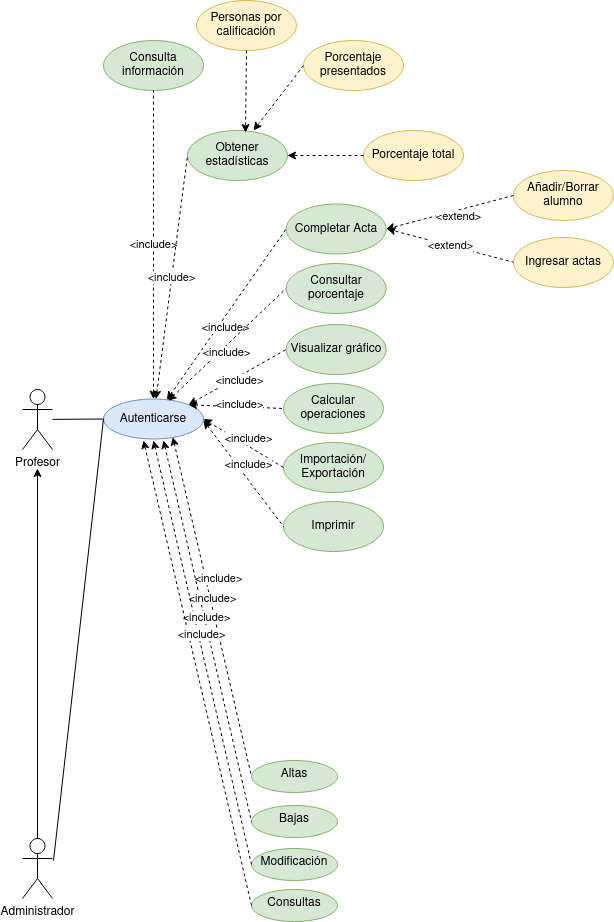

The diagram above was exported from draw.io. Its source (the exported page's mxGraphModel, read from the mxfile embedded in the PNG):
<mxGraphModel dx="1467" dy="1207" grid="1" gridSize="10" guides="1" tooltips="1" connect="1" arrows="1" fold="1" page="1" pageScale="1" pageWidth="827" pageHeight="1169" math="0" shadow="0">
  <root>
    <mxCell id="0" />
    <mxCell id="1" parent="0" />
    <mxCell id="zZZXgTxn9UNxtTzHdWUM-27" value="" style="edgeStyle=none;rounded=0;orthogonalLoop=1;jettySize=auto;html=1;startArrow=none;startFill=0;endArrow=none;endFill=0;entryX=0;entryY=0.5;entryDx=0;entryDy=0;" parent="1" source="cgr96UEIId0hP9-SYYG8-3" target="zZZXgTxn9UNxtTzHdWUM-4" edge="1">
      <mxGeometry relative="1" as="geometry" />
    </mxCell>
    <mxCell id="cgr96UEIId0hP9-SYYG8-3" value="Profesor" style="shape=umlActor;verticalLabelPosition=bottom;verticalAlign=top;html=1;outlineConnect=0;" parent="1" vertex="1">
      <mxGeometry x="99" y="549" width="30" height="60" as="geometry" />
    </mxCell>
    <mxCell id="cgr96UEIId0hP9-SYYG8-6" value="" style="edgeStyle=orthogonalEdgeStyle;rounded=0;orthogonalLoop=1;jettySize=auto;html=1;" parent="1" source="cgr96UEIId0hP9-SYYG8-4" edge="1">
      <mxGeometry relative="1" as="geometry">
        <mxPoint x="114" y="628" as="targetPoint" />
      </mxGeometry>
    </mxCell>
    <mxCell id="cgr96UEIId0hP9-SYYG8-4" value="Administrador" style="shape=umlActor;verticalLabelPosition=bottom;verticalAlign=top;html=1;outlineConnect=0;" parent="1" vertex="1">
      <mxGeometry x="99" y="998" width="30" height="60" as="geometry" />
    </mxCell>
    <mxCell id="zZZXgTxn9UNxtTzHdWUM-1" value="Completar Acta" style="ellipse;whiteSpace=wrap;html=1;fillColor=#d5e8d4;strokeColor=#82b366;" parent="1" vertex="1">
      <mxGeometry x="362.63" y="363.5" width="100" height="50" as="geometry" />
    </mxCell>
    <mxCell id="zZZXgTxn9UNxtTzHdWUM-2" value="Añadir/Borrar alumno" style="ellipse;whiteSpace=wrap;html=1;fillColor=#fff2cc;strokeColor=#d6b656;" parent="1" vertex="1">
      <mxGeometry x="590" y="330" width="100" height="50" as="geometry" />
    </mxCell>
    <mxCell id="zZZXgTxn9UNxtTzHdWUM-23" value="&amp;lt;extend&amp;gt;" style="edgeStyle=none;rounded=0;orthogonalLoop=1;jettySize=auto;html=1;dashed=1;startArrow=none;startFill=0;endArrow=classic;endFill=1;entryX=1;entryY=0.5;entryDx=0;entryDy=0;exitX=0;exitY=0.5;exitDx=0;exitDy=0;" parent="1" edge="1">
      <mxGeometry relative="1" as="geometry">
        <mxPoint x="463.6300000000033" y="388.5" as="targetPoint" />
        <mxPoint x="591" y="422" as="sourcePoint" />
      </mxGeometry>
    </mxCell>
    <mxCell id="zZZXgTxn9UNxtTzHdWUM-3" value="Ingresar actas" style="ellipse;whiteSpace=wrap;html=1;fillColor=#fff2cc;strokeColor=#d6b656;" parent="1" vertex="1">
      <mxGeometry x="590" y="397" width="100" height="50" as="geometry" />
    </mxCell>
    <mxCell id="zZZXgTxn9UNxtTzHdWUM-4" value="Autenticarse" style="ellipse;whiteSpace=wrap;html=1;fillColor=#dae8fc;strokeColor=#6c8ebf;" parent="1" vertex="1">
      <mxGeometry x="180" y="558.5" width="100" height="40" as="geometry" />
    </mxCell>
    <mxCell id="zZZXgTxn9UNxtTzHdWUM-6" value="Consulta información" style="ellipse;whiteSpace=wrap;html=1;fillColor=#d5e8d4;strokeColor=#82b366;" parent="1" vertex="1">
      <mxGeometry x="180" y="200" width="100" height="50" as="geometry" />
    </mxCell>
    <mxCell id="zZZXgTxn9UNxtTzHdWUM-7" value="Obtener estadísticas" style="ellipse;whiteSpace=wrap;html=1;fillColor=#d5e8d4;strokeColor=#82b366;" parent="1" vertex="1">
      <mxGeometry x="264" y="290" width="100" height="50" as="geometry" />
    </mxCell>
    <mxCell id="zZZXgTxn9UNxtTzHdWUM-8" value="Personas por calificación" style="ellipse;whiteSpace=wrap;html=1;fillColor=#fff2cc;strokeColor=#d6b656;" parent="1" vertex="1">
      <mxGeometry x="273" y="160" width="100" height="50" as="geometry" />
    </mxCell>
    <mxCell id="zZZXgTxn9UNxtTzHdWUM-9" value="Porcentaje presentados" style="ellipse;whiteSpace=wrap;html=1;fillColor=#fff2cc;strokeColor=#d6b656;" parent="1" vertex="1">
      <mxGeometry x="380" y="200" width="100" height="50" as="geometry" />
    </mxCell>
    <mxCell id="zZZXgTxn9UNxtTzHdWUM-10" value="Porcentaje total" style="ellipse;whiteSpace=wrap;html=1;fillColor=#fff2cc;strokeColor=#d6b656;" parent="1" vertex="1">
      <mxGeometry x="440" y="290" width="100" height="50" as="geometry" />
    </mxCell>
    <mxCell id="zZZXgTxn9UNxtTzHdWUM-11" value="Consultar porcentaje" style="ellipse;whiteSpace=wrap;html=1;fillColor=#d5e8d4;strokeColor=#82b366;" parent="1" vertex="1">
      <mxGeometry x="362.63" y="423" width="100" height="50" as="geometry" />
    </mxCell>
    <mxCell id="zZZXgTxn9UNxtTzHdWUM-12" value="Visualizar gráfico" style="ellipse;whiteSpace=wrap;html=1;fillColor=#d5e8d4;strokeColor=#82b366;" parent="1" vertex="1">
      <mxGeometry x="362.63" y="484" width="100" height="50" as="geometry" />
    </mxCell>
    <mxCell id="zZZXgTxn9UNxtTzHdWUM-13" value="Calcular operaciones" style="ellipse;whiteSpace=wrap;html=1;fillColor=#d5e8d4;strokeColor=#82b366;" parent="1" vertex="1">
      <mxGeometry x="360" y="543" width="100" height="50" as="geometry" />
    </mxCell>
    <mxCell id="zZZXgTxn9UNxtTzHdWUM-14" value="&lt;div&gt;Importación/&lt;/div&gt;&lt;div&gt;Exportación&lt;/div&gt;" style="ellipse;whiteSpace=wrap;html=1;fillColor=#d5e8d4;strokeColor=#82b366;" parent="1" vertex="1">
      <mxGeometry x="360" y="602" width="100" height="50" as="geometry" />
    </mxCell>
    <mxCell id="zZZXgTxn9UNxtTzHdWUM-15" value="Imprimir" style="ellipse;whiteSpace=wrap;html=1;fillColor=#d5e8d4;strokeColor=#82b366;" parent="1" vertex="1">
      <mxGeometry x="360" y="661" width="100" height="50" as="geometry" />
    </mxCell>
    <mxCell id="zZZXgTxn9UNxtTzHdWUM-21" value="" style="endArrow=none;html=1;rounded=0;dashed=1;entryX=0;entryY=0.5;entryDx=0;entryDy=0;endFill=0;startArrow=classic;startFill=1;" parent="1" source="zZZXgTxn9UNxtTzHdWUM-4" target="zZZXgTxn9UNxtTzHdWUM-1" edge="1">
      <mxGeometry width="50" height="50" relative="1" as="geometry">
        <mxPoint x="700" y="450" as="sourcePoint" />
        <mxPoint x="750" y="400" as="targetPoint" />
      </mxGeometry>
    </mxCell>
    <mxCell id="zZZXgTxn9UNxtTzHdWUM-32" value="&amp;lt;include&amp;gt;" style="edgeLabel;html=1;align=center;verticalAlign=middle;resizable=0;points=[];" parent="zZZXgTxn9UNxtTzHdWUM-21" vertex="1" connectable="0">
      <mxGeometry x="-0.1672" y="2" relative="1" as="geometry">
        <mxPoint x="10" as="offset" />
      </mxGeometry>
    </mxCell>
    <mxCell id="zZZXgTxn9UNxtTzHdWUM-24" value="" style="edgeStyle=none;rounded=0;orthogonalLoop=1;jettySize=auto;html=1;dashed=1;startArrow=none;startFill=0;endArrow=classic;endFill=1;entryX=1;entryY=0.5;entryDx=0;entryDy=0;exitX=0;exitY=0.5;exitDx=0;exitDy=0;" parent="1" source="zZZXgTxn9UNxtTzHdWUM-2" target="zZZXgTxn9UNxtTzHdWUM-1" edge="1">
      <mxGeometry relative="1" as="geometry">
        <mxPoint x="524.9246624505203" y="298.38012522559484" as="sourcePoint" />
        <mxPoint x="464.63" y="378" as="targetPoint" />
      </mxGeometry>
    </mxCell>
    <mxCell id="zZZXgTxn9UNxtTzHdWUM-33" value="&amp;lt;extend&amp;gt;" style="edgeLabel;html=1;align=center;verticalAlign=middle;resizable=0;points=[];" parent="zZZXgTxn9UNxtTzHdWUM-24" vertex="1" connectable="0">
      <mxGeometry x="0.2216" relative="1" as="geometry">
        <mxPoint x="22" as="offset" />
      </mxGeometry>
    </mxCell>
    <mxCell id="zZZXgTxn9UNxtTzHdWUM-34" value="&amp;lt;include&amp;gt;" style="edgeStyle=none;rounded=0;orthogonalLoop=1;jettySize=auto;html=1;startArrow=classic;startFill=1;endArrow=none;endFill=0;entryX=0.5;entryY=1;entryDx=0;entryDy=0;exitX=0.5;exitY=0;exitDx=0;exitDy=0;dashed=1;" parent="1" target="zZZXgTxn9UNxtTzHdWUM-6" edge="1" source="zZZXgTxn9UNxtTzHdWUM-4">
      <mxGeometry relative="1" as="geometry">
        <mxPoint x="140" y="400" as="sourcePoint" />
        <mxPoint x="260.0124793313023" y="409.0585197840078" as="targetPoint" />
      </mxGeometry>
    </mxCell>
    <mxCell id="1rF-I418FPxQjAwmoIBI-1" value="&amp;lt;include&amp;gt;" style="edgeStyle=none;rounded=0;orthogonalLoop=1;jettySize=auto;html=1;startArrow=classic;startFill=1;endArrow=none;endFill=0;entryX=0;entryY=0.5;entryDx=0;entryDy=0;dashed=1;" edge="1" parent="1" source="zZZXgTxn9UNxtTzHdWUM-4" target="zZZXgTxn9UNxtTzHdWUM-7">
      <mxGeometry relative="1" as="geometry">
        <mxPoint x="280" y="410" as="sourcePoint" />
        <mxPoint x="390" y="430" as="targetPoint" />
      </mxGeometry>
    </mxCell>
    <mxCell id="1rF-I418FPxQjAwmoIBI-3" value="" style="endArrow=classic;html=1;rounded=0;dashed=1;entryX=1;entryY=0.5;entryDx=0;entryDy=0;exitX=0;exitY=0.5;exitDx=0;exitDy=0;" edge="1" parent="1" source="zZZXgTxn9UNxtTzHdWUM-10" target="zZZXgTxn9UNxtTzHdWUM-7">
      <mxGeometry width="50" height="50" relative="1" as="geometry">
        <mxPoint x="620" y="505.5" as="sourcePoint" />
        <mxPoint x="670" y="455.5" as="targetPoint" />
      </mxGeometry>
    </mxCell>
    <mxCell id="1rF-I418FPxQjAwmoIBI-4" value="" style="endArrow=classic;html=1;rounded=0;dashed=1;entryX=0.66;entryY=0;entryDx=0;entryDy=0;exitX=0;exitY=0.5;exitDx=0;exitDy=0;entryPerimeter=0;" edge="1" parent="1" source="zZZXgTxn9UNxtTzHdWUM-9" target="zZZXgTxn9UNxtTzHdWUM-7">
      <mxGeometry width="50" height="50" relative="1" as="geometry">
        <mxPoint x="560" y="405" as="sourcePoint" />
        <mxPoint x="476.6300000000033" y="330.5" as="targetPoint" />
      </mxGeometry>
    </mxCell>
    <mxCell id="1rF-I418FPxQjAwmoIBI-5" value="" style="endArrow=classic;html=1;rounded=0;dashed=1;exitX=0.5;exitY=1;exitDx=0;exitDy=0;entryX=0.58;entryY=0.04;entryDx=0;entryDy=0;entryPerimeter=0;" edge="1" parent="1" source="zZZXgTxn9UNxtTzHdWUM-8" target="zZZXgTxn9UNxtTzHdWUM-7">
      <mxGeometry width="50" height="50" relative="1" as="geometry">
        <mxPoint x="560" y="330.5" as="sourcePoint" />
        <mxPoint x="470" y="310" as="targetPoint" />
      </mxGeometry>
    </mxCell>
    <mxCell id="1rF-I418FPxQjAwmoIBI-6" value="" style="endArrow=none;html=1;rounded=0;dashed=1;exitX=0.647;exitY=0.045;exitDx=0;exitDy=0;endFill=0;startArrow=classic;startFill=1;entryX=0;entryY=0.5;entryDx=0;entryDy=0;exitPerimeter=0;" edge="1" parent="1" source="zZZXgTxn9UNxtTzHdWUM-4" target="zZZXgTxn9UNxtTzHdWUM-11">
      <mxGeometry width="50" height="50" relative="1" as="geometry">
        <mxPoint x="290" y="588.5" as="sourcePoint" />
        <mxPoint x="360" y="670" as="targetPoint" />
      </mxGeometry>
    </mxCell>
    <mxCell id="1rF-I418FPxQjAwmoIBI-7" value="&amp;lt;include&amp;gt;" style="edgeLabel;html=1;align=center;verticalAlign=middle;resizable=0;points=[];" vertex="1" connectable="0" parent="1rF-I418FPxQjAwmoIBI-6">
      <mxGeometry x="-0.1672" y="2" relative="1" as="geometry">
        <mxPoint x="10" as="offset" />
      </mxGeometry>
    </mxCell>
    <mxCell id="1rF-I418FPxQjAwmoIBI-8" value="" style="endArrow=none;html=1;rounded=0;dashed=1;endFill=0;startArrow=classic;startFill=1;entryX=0;entryY=0.5;entryDx=0;entryDy=0;exitX=1;exitY=0;exitDx=0;exitDy=0;" edge="1" parent="1" source="zZZXgTxn9UNxtTzHdWUM-4" target="zZZXgTxn9UNxtTzHdWUM-12">
      <mxGeometry width="50" height="50" relative="1" as="geometry">
        <mxPoint x="250" y="600" as="sourcePoint" />
        <mxPoint x="376.6299999999969" y="685" as="targetPoint" />
      </mxGeometry>
    </mxCell>
    <mxCell id="1rF-I418FPxQjAwmoIBI-9" value="&amp;lt;include&amp;gt;" style="edgeLabel;html=1;align=center;verticalAlign=middle;resizable=0;points=[];" vertex="1" connectable="0" parent="1rF-I418FPxQjAwmoIBI-8">
      <mxGeometry x="-0.1672" y="2" relative="1" as="geometry">
        <mxPoint x="10" as="offset" />
      </mxGeometry>
    </mxCell>
    <mxCell id="1rF-I418FPxQjAwmoIBI-10" value="" style="endArrow=none;html=1;rounded=0;dashed=1;endFill=0;startArrow=classic;startFill=1;entryX=0;entryY=0.5;entryDx=0;entryDy=0;exitX=1;exitY=0;exitDx=0;exitDy=0;" edge="1" parent="1" source="zZZXgTxn9UNxtTzHdWUM-4" target="zZZXgTxn9UNxtTzHdWUM-13">
      <mxGeometry width="50" height="50" relative="1" as="geometry">
        <mxPoint x="250" y="600" as="sourcePoint" />
        <mxPoint x="376.6299999999969" y="740" as="targetPoint" />
      </mxGeometry>
    </mxCell>
    <mxCell id="1rF-I418FPxQjAwmoIBI-11" value="&amp;lt;include&amp;gt;" style="edgeLabel;html=1;align=center;verticalAlign=middle;resizable=0;points=[];" vertex="1" connectable="0" parent="1rF-I418FPxQjAwmoIBI-10">
      <mxGeometry x="-0.1672" y="2" relative="1" as="geometry">
        <mxPoint x="10" as="offset" />
      </mxGeometry>
    </mxCell>
    <mxCell id="1rF-I418FPxQjAwmoIBI-12" value="" style="endArrow=none;html=1;rounded=0;dashed=1;endFill=0;startArrow=classic;startFill=1;entryX=0;entryY=0.5;entryDx=0;entryDy=0;exitX=1;exitY=0.5;exitDx=0;exitDy=0;" edge="1" parent="1" source="zZZXgTxn9UNxtTzHdWUM-4" target="zZZXgTxn9UNxtTzHdWUM-14">
      <mxGeometry width="50" height="50" relative="1" as="geometry">
        <mxPoint x="240" y="600" as="sourcePoint" />
        <mxPoint x="374" y="805" as="targetPoint" />
      </mxGeometry>
    </mxCell>
    <mxCell id="1rF-I418FPxQjAwmoIBI-13" value="&amp;lt;include&amp;gt;" style="edgeLabel;html=1;align=center;verticalAlign=middle;resizable=0;points=[];" vertex="1" connectable="0" parent="1rF-I418FPxQjAwmoIBI-12">
      <mxGeometry x="-0.1672" y="2" relative="1" as="geometry">
        <mxPoint x="10" as="offset" />
      </mxGeometry>
    </mxCell>
    <mxCell id="1rF-I418FPxQjAwmoIBI-14" value="" style="endArrow=none;html=1;rounded=0;dashed=1;endFill=0;startArrow=classic;startFill=1;entryX=0;entryY=0.5;entryDx=0;entryDy=0;" edge="1" parent="1" target="zZZXgTxn9UNxtTzHdWUM-15">
      <mxGeometry width="50" height="50" relative="1" as="geometry">
        <mxPoint x="280" y="580" as="sourcePoint" />
        <mxPoint x="374" y="880" as="targetPoint" />
      </mxGeometry>
    </mxCell>
    <mxCell id="1rF-I418FPxQjAwmoIBI-15" value="&amp;lt;include&amp;gt;" style="edgeLabel;html=1;align=center;verticalAlign=middle;resizable=0;points=[];" vertex="1" connectable="0" parent="1rF-I418FPxQjAwmoIBI-14">
      <mxGeometry x="-0.1672" y="2" relative="1" as="geometry">
        <mxPoint x="10" as="offset" />
      </mxGeometry>
    </mxCell>
    <mxCell id="1rF-I418FPxQjAwmoIBI-16" value="Altas" style="ellipse;whiteSpace=wrap;html=1;verticalAlign=top;fillColor=#d5e8d4;strokeColor=#82b366;" vertex="1" parent="1">
      <mxGeometry x="328" y="920" width="86" height="32" as="geometry" />
    </mxCell>
    <mxCell id="1rF-I418FPxQjAwmoIBI-18" value="Bajas" style="ellipse;whiteSpace=wrap;html=1;verticalAlign=top;fillColor=#d5e8d4;strokeColor=#82b366;" vertex="1" parent="1">
      <mxGeometry x="328" y="965" width="86" height="32" as="geometry" />
    </mxCell>
    <mxCell id="1rF-I418FPxQjAwmoIBI-19" value="Modificación" style="ellipse;whiteSpace=wrap;html=1;verticalAlign=top;fillColor=#d5e8d4;strokeColor=#82b366;" vertex="1" parent="1">
      <mxGeometry x="328" y="1008" width="86" height="32" as="geometry" />
    </mxCell>
    <mxCell id="1rF-I418FPxQjAwmoIBI-20" value="Consultas" style="ellipse;whiteSpace=wrap;html=1;verticalAlign=top;fillColor=#d5e8d4;strokeColor=#82b366;" vertex="1" parent="1">
      <mxGeometry x="328" y="1049" width="86" height="32" as="geometry" />
    </mxCell>
    <mxCell id="1rF-I418FPxQjAwmoIBI-25" value="" style="edgeStyle=none;rounded=0;orthogonalLoop=1;jettySize=auto;html=1;startArrow=none;startFill=0;endArrow=none;endFill=0;entryX=0;entryY=0.5;entryDx=0;entryDy=0;" edge="1" parent="1" target="zZZXgTxn9UNxtTzHdWUM-4">
      <mxGeometry relative="1" as="geometry">
        <mxPoint x="130" y="1020" as="sourcePoint" />
        <mxPoint x="190" y="588.5" as="targetPoint" />
      </mxGeometry>
    </mxCell>
    <mxCell id="1rF-I418FPxQjAwmoIBI-26" value="" style="endArrow=none;html=1;rounded=0;dashed=1;endFill=0;startArrow=classic;startFill=1;entryX=0;entryY=0.5;entryDx=0;entryDy=0;exitX=0.693;exitY=0.954;exitDx=0;exitDy=0;exitPerimeter=0;" edge="1" parent="1" source="zZZXgTxn9UNxtTzHdWUM-4" target="1rF-I418FPxQjAwmoIBI-16">
      <mxGeometry width="50" height="50" relative="1" as="geometry">
        <mxPoint x="290" y="590" as="sourcePoint" />
        <mxPoint x="370" y="696" as="targetPoint" />
      </mxGeometry>
    </mxCell>
    <mxCell id="1rF-I418FPxQjAwmoIBI-27" value="&amp;lt;include&amp;gt;" style="edgeLabel;html=1;align=center;verticalAlign=middle;resizable=0;points=[];" vertex="1" connectable="0" parent="1rF-I418FPxQjAwmoIBI-26">
      <mxGeometry x="-0.1672" y="2" relative="1" as="geometry">
        <mxPoint x="10" as="offset" />
      </mxGeometry>
    </mxCell>
    <mxCell id="1rF-I418FPxQjAwmoIBI-28" value="" style="endArrow=none;html=1;rounded=0;dashed=1;endFill=0;startArrow=classic;startFill=1;entryX=0;entryY=0.5;entryDx=0;entryDy=0;" edge="1" parent="1" target="1rF-I418FPxQjAwmoIBI-18">
      <mxGeometry width="50" height="50" relative="1" as="geometry">
        <mxPoint x="240" y="600" as="sourcePoint" />
        <mxPoint x="338.00000000000273" y="946" as="targetPoint" />
      </mxGeometry>
    </mxCell>
    <mxCell id="1rF-I418FPxQjAwmoIBI-29" value="&amp;lt;include&amp;gt;" style="edgeLabel;html=1;align=center;verticalAlign=middle;resizable=0;points=[];" vertex="1" connectable="0" parent="1rF-I418FPxQjAwmoIBI-28">
      <mxGeometry x="-0.1672" y="2" relative="1" as="geometry">
        <mxPoint x="10" as="offset" />
      </mxGeometry>
    </mxCell>
    <mxCell id="1rF-I418FPxQjAwmoIBI-30" value="" style="endArrow=none;html=1;rounded=0;dashed=1;endFill=0;startArrow=classic;startFill=1;entryX=0;entryY=0.5;entryDx=0;entryDy=0;" edge="1" parent="1" target="1rF-I418FPxQjAwmoIBI-19">
      <mxGeometry width="50" height="50" relative="1" as="geometry">
        <mxPoint x="230" y="600" as="sourcePoint" />
        <mxPoint x="338.00000000000273" y="991" as="targetPoint" />
      </mxGeometry>
    </mxCell>
    <mxCell id="1rF-I418FPxQjAwmoIBI-31" value="&amp;lt;include&amp;gt;" style="edgeLabel;html=1;align=center;verticalAlign=middle;resizable=0;points=[];" vertex="1" connectable="0" parent="1rF-I418FPxQjAwmoIBI-30">
      <mxGeometry x="-0.1672" y="2" relative="1" as="geometry">
        <mxPoint x="10" as="offset" />
      </mxGeometry>
    </mxCell>
    <mxCell id="1rF-I418FPxQjAwmoIBI-33" value="" style="endArrow=none;html=1;rounded=0;dashed=1;endFill=0;startArrow=classic;startFill=1;entryX=0;entryY=0.5;entryDx=0;entryDy=0;" edge="1" parent="1" target="1rF-I418FPxQjAwmoIBI-20">
      <mxGeometry width="50" height="50" relative="1" as="geometry">
        <mxPoint x="220" y="600" as="sourcePoint" />
        <mxPoint x="338.00000000000273" y="1033.9999999999998" as="targetPoint" />
      </mxGeometry>
    </mxCell>
    <mxCell id="1rF-I418FPxQjAwmoIBI-34" value="&amp;lt;include&amp;gt;" style="edgeLabel;html=1;align=center;verticalAlign=middle;resizable=0;points=[];" vertex="1" connectable="0" parent="1rF-I418FPxQjAwmoIBI-33">
      <mxGeometry x="-0.1672" y="2" relative="1" as="geometry">
        <mxPoint x="10" as="offset" />
      </mxGeometry>
    </mxCell>
  </root>
</mxGraphModel>